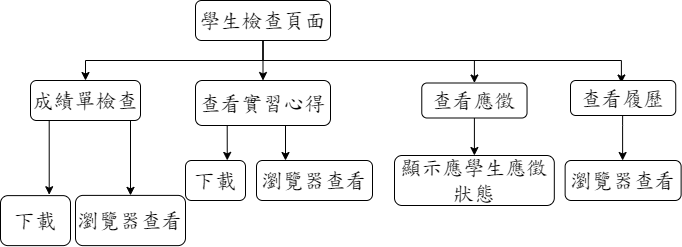

The diagram above was exported from draw.io. Its source (the exported page's mxGraphModel, read from the mxfile embedded in the PNG):
<mxGraphModel dx="1034" dy="382" grid="1" gridSize="10" guides="1" tooltips="1" connect="1" arrows="1" fold="1" page="1" pageScale="1" pageWidth="827" pageHeight="1169" math="0" shadow="0">
  <root>
    <mxCell id="WIyWlLk6GJQsqaUBKTNV-0" />
    <mxCell id="WIyWlLk6GJQsqaUBKTNV-1" parent="WIyWlLk6GJQsqaUBKTNV-0" />
    <mxCell id="qJmdKqx5YzZVqWUzrY0q-15" style="edgeStyle=orthogonalEdgeStyle;rounded=0;orthogonalLoop=1;jettySize=auto;html=1;exitX=0.5;exitY=1;exitDx=0;exitDy=0;entryX=0.5;entryY=0;entryDx=0;entryDy=0;fontFamily=DFKai-sb;fontSource=https%3A%2F%2Ffonts.googleapis.com%2Fcss%3Ffamily%3DDFKai-sb;fontSize=21;" parent="WIyWlLk6GJQsqaUBKTNV-1" source="WIyWlLk6GJQsqaUBKTNV-3" target="qJmdKqx5YzZVqWUzrY0q-14" edge="1">
      <mxGeometry relative="1" as="geometry" />
    </mxCell>
    <mxCell id="qJmdKqx5YzZVqWUzrY0q-16" style="edgeStyle=orthogonalEdgeStyle;rounded=0;orthogonalLoop=1;jettySize=auto;html=1;exitX=0.5;exitY=1;exitDx=0;exitDy=0;entryX=0.5;entryY=0;entryDx=0;entryDy=0;fontFamily=DFKai-sb;fontSource=https%3A%2F%2Ffonts.googleapis.com%2Fcss%3Ffamily%3DDFKai-sb;fontSize=21;" parent="WIyWlLk6GJQsqaUBKTNV-1" source="WIyWlLk6GJQsqaUBKTNV-3" target="qJmdKqx5YzZVqWUzrY0q-8" edge="1">
      <mxGeometry relative="1" as="geometry" />
    </mxCell>
    <mxCell id="wv_9jcmo_Vxo8Bo_SrcM-10" style="edgeStyle=orthogonalEdgeStyle;rounded=0;orthogonalLoop=1;jettySize=auto;html=1;exitX=0.5;exitY=1;exitDx=0;exitDy=0;entryX=0.5;entryY=0;entryDx=0;entryDy=0;fontFamily=DFKai-sb;fontSource=https%3A%2F%2Ffonts.googleapis.com%2Fcss%3Ffamily%3DDFKai-sb;fontSize=21;" parent="WIyWlLk6GJQsqaUBKTNV-1" source="WIyWlLk6GJQsqaUBKTNV-3" target="qJmdKqx5YzZVqWUzrY0q-13" edge="1">
      <mxGeometry relative="1" as="geometry">
        <Array as="points">
          <mxPoint x="363" y="150" />
          <mxPoint x="574" y="150" />
        </Array>
      </mxGeometry>
    </mxCell>
    <mxCell id="WIyWlLk6GJQsqaUBKTNV-3" value="&lt;font style=&quot;font-size: 21px;&quot; data-font-src=&quot;https://fonts.googleapis.com/css?family=DFKai-sb&quot;&gt;學生檢查頁面&lt;/font&gt;" style="rounded=1;whiteSpace=wrap;html=1;fontSize=21;glass=0;strokeWidth=1;shadow=0;fontFamily=DFKai-sb;fontSource=https%3A%2F%2Ffonts.googleapis.com%2Fcss%3Ffamily%3DDFKai-sb;" parent="WIyWlLk6GJQsqaUBKTNV-1" vertex="1">
      <mxGeometry x="295" y="90" width="135" height="40" as="geometry" />
    </mxCell>
    <mxCell id="DXywZ2llMyoONHlmL31g-3" style="edgeStyle=orthogonalEdgeStyle;rounded=0;orthogonalLoop=1;jettySize=auto;html=1;exitX=0.25;exitY=1;exitDx=0;exitDy=0;entryX=0.696;entryY=-0.018;entryDx=0;entryDy=0;entryPerimeter=0;fontSize=21;fontFamily=DFKai-sb;fontSource=https%3A%2F%2Ffonts.googleapis.com%2Fcss%3Ffamily%3DDFKai-sb;" parent="WIyWlLk6GJQsqaUBKTNV-1" source="qJmdKqx5YzZVqWUzrY0q-8" target="qJmdKqx5YzZVqWUzrY0q-62" edge="1">
      <mxGeometry relative="1" as="geometry">
        <mxPoint x="205" y="245" as="sourcePoint" />
        <Array as="points">
          <mxPoint x="149" y="210" />
        </Array>
      </mxGeometry>
    </mxCell>
    <mxCell id="-Up3N4MYLx41FIzPbnBT-13" style="edgeStyle=orthogonalEdgeStyle;rounded=0;orthogonalLoop=1;jettySize=auto;html=1;entryX=0.5;entryY=0;entryDx=0;entryDy=0;fontSize=21;fontFamily=DFKai-sb;fontSource=https%3A%2F%2Ffonts.googleapis.com%2Fcss%3Ffamily%3DDFKai-sb;" parent="WIyWlLk6GJQsqaUBKTNV-1" source="qJmdKqx5YzZVqWUzrY0q-8" target="qJmdKqx5YzZVqWUzrY0q-64" edge="1">
      <mxGeometry x="0.2513" y="10" relative="1" as="geometry">
        <Array as="points">
          <mxPoint x="230" y="285" />
        </Array>
        <mxPoint as="offset" />
      </mxGeometry>
    </mxCell>
    <mxCell id="qJmdKqx5YzZVqWUzrY0q-8" value="&lt;font style=&quot;font-size: 21px;&quot;&gt;成績單檢查&lt;/font&gt;" style="rounded=1;whiteSpace=wrap;html=1;fontSize=21;glass=0;strokeWidth=1;shadow=0;fontFamily=DFKai-sb;fontSource=https%3A%2F%2Ffonts.googleapis.com%2Fcss%3Ffamily%3DDFKai-sb;" parent="WIyWlLk6GJQsqaUBKTNV-1" vertex="1">
      <mxGeometry x="130" y="170" width="110" height="40" as="geometry" />
    </mxCell>
    <mxCell id="qJmdKqx5YzZVqWUzrY0q-23" style="edgeStyle=orthogonalEdgeStyle;rounded=0;orthogonalLoop=1;jettySize=auto;html=1;exitX=0.5;exitY=1;exitDx=0;exitDy=0;entryX=0.5;entryY=0;entryDx=0;entryDy=0;fontFamily=DFKai-sb;fontSource=https%3A%2F%2Ffonts.googleapis.com%2Fcss%3Ffamily%3DDFKai-sb;fontSize=21;" parent="WIyWlLk6GJQsqaUBKTNV-1" source="qJmdKqx5YzZVqWUzrY0q-13" target="qJmdKqx5YzZVqWUzrY0q-20" edge="1">
      <mxGeometry relative="1" as="geometry" />
    </mxCell>
    <mxCell id="qJmdKqx5YzZVqWUzrY0q-13" value="&lt;font style=&quot;font-size: 21px;&quot;&gt;查看應徵&lt;/font&gt;" style="rounded=1;whiteSpace=wrap;html=1;fontSize=21;glass=0;strokeWidth=1;shadow=0;fontFamily=DFKai-sb;fontSource=https%3A%2F%2Ffonts.googleapis.com%2Fcss%3Ffamily%3DDFKai-sb;" parent="WIyWlLk6GJQsqaUBKTNV-1" vertex="1">
      <mxGeometry x="521.28" y="172.5" width="105.25" height="35" as="geometry" />
    </mxCell>
    <mxCell id="DXywZ2llMyoONHlmL31g-13" style="edgeStyle=orthogonalEdgeStyle;rounded=0;orthogonalLoop=1;jettySize=auto;html=1;exitX=0.25;exitY=1;exitDx=0;exitDy=0;fontSize=21;fontFamily=DFKai-sb;fontSource=https%3A%2F%2Ffonts.googleapis.com%2Fcss%3Ffamily%3DDFKai-sb;" parent="WIyWlLk6GJQsqaUBKTNV-1" source="qJmdKqx5YzZVqWUzrY0q-14" edge="1">
      <mxGeometry relative="1" as="geometry">
        <mxPoint x="326.7441860465117" y="249.90697674418607" as="targetPoint" />
      </mxGeometry>
    </mxCell>
    <mxCell id="wv_9jcmo_Vxo8Bo_SrcM-12" style="edgeStyle=orthogonalEdgeStyle;rounded=0;orthogonalLoop=1;jettySize=auto;html=1;exitX=0.75;exitY=1;exitDx=0;exitDy=0;entryX=0.25;entryY=0;entryDx=0;entryDy=0;fontFamily=DFKai-sb;fontSource=https%3A%2F%2Ffonts.googleapis.com%2Fcss%3Ffamily%3DDFKai-sb;fontSize=21;" parent="WIyWlLk6GJQsqaUBKTNV-1" source="qJmdKqx5YzZVqWUzrY0q-14" target="qJmdKqx5YzZVqWUzrY0q-44" edge="1">
      <mxGeometry relative="1" as="geometry" />
    </mxCell>
    <mxCell id="qJmdKqx5YzZVqWUzrY0q-14" value="&lt;font style=&quot;font-size: 21px;&quot;&gt;查看實習心得&lt;/font&gt;" style="rounded=1;whiteSpace=wrap;html=1;fontSize=21;glass=0;strokeWidth=1;shadow=0;fontFamily=DFKai-sb;fontSource=https%3A%2F%2Ffonts.googleapis.com%2Fcss%3Ffamily%3DDFKai-sb;" parent="WIyWlLk6GJQsqaUBKTNV-1" vertex="1">
      <mxGeometry x="295" y="170" width="135" height="45" as="geometry" />
    </mxCell>
    <mxCell id="qJmdKqx5YzZVqWUzrY0q-20" value="&lt;font style=&quot;vertical-align: inherit;&quot;&gt;&lt;font style=&quot;vertical-align: inherit;&quot;&gt;顯示應學生應徵狀態&lt;/font&gt;&lt;/font&gt;" style="rounded=1;whiteSpace=wrap;html=1;fontSize=21;glass=0;strokeWidth=1;shadow=0;fontFamily=DFKai-sb;fontSource=https%3A%2F%2Ffonts.googleapis.com%2Fcss%3Ffamily%3DDFKai-sb;" parent="WIyWlLk6GJQsqaUBKTNV-1" vertex="1">
      <mxGeometry x="494" y="245" width="159.81" height="50" as="geometry" />
    </mxCell>
    <mxCell id="qJmdKqx5YzZVqWUzrY0q-42" value="下載" style="rounded=1;whiteSpace=wrap;html=1;fontSize=21;glass=0;strokeWidth=1;shadow=0;fontFamily=DFKai-sb;fontSource=https%3A%2F%2Ffonts.googleapis.com%2Fcss%3Ffamily%3DDFKai-sb;" parent="WIyWlLk6GJQsqaUBKTNV-1" vertex="1">
      <mxGeometry x="285" y="250" width="60" height="40" as="geometry" />
    </mxCell>
    <mxCell id="qJmdKqx5YzZVqWUzrY0q-44" value="瀏覽器查看" style="rounded=1;whiteSpace=wrap;html=1;fontSize=21;glass=0;strokeWidth=1;shadow=0;fontFamily=DFKai-sb;fontSource=https%3A%2F%2Ffonts.googleapis.com%2Fcss%3Ffamily%3DDFKai-sb;" parent="WIyWlLk6GJQsqaUBKTNV-1" vertex="1">
      <mxGeometry x="356" y="250" width="116" height="40" as="geometry" />
    </mxCell>
    <mxCell id="qJmdKqx5YzZVqWUzrY0q-62" value="下載" style="rounded=1;whiteSpace=wrap;html=1;fontSize=21;glass=0;strokeWidth=1;shadow=0;fontFamily=DFKai-sb;fontSource=https%3A%2F%2Ffonts.googleapis.com%2Fcss%3Ffamily%3DDFKai-sb;" parent="WIyWlLk6GJQsqaUBKTNV-1" vertex="1">
      <mxGeometry x="100" y="285.12" width="70" height="50" as="geometry" />
    </mxCell>
    <mxCell id="qJmdKqx5YzZVqWUzrY0q-64" value="瀏覽器查看" style="rounded=1;whiteSpace=wrap;html=1;fontSize=21;glass=0;strokeWidth=1;shadow=0;fontFamily=DFKai-sb;fontSource=https%3A%2F%2Ffonts.googleapis.com%2Fcss%3Ffamily%3DDFKai-sb;" parent="WIyWlLk6GJQsqaUBKTNV-1" vertex="1">
      <mxGeometry x="175" y="284.89" width="110" height="50.23" as="geometry" />
    </mxCell>
    <mxCell id="SBZ9Pz0jlOyH1AjcTVTJ-1" style="edgeStyle=orthogonalEdgeStyle;rounded=0;orthogonalLoop=1;jettySize=auto;html=1;entryX=0.5;entryY=0;entryDx=0;entryDy=0;fontFamily=DFKai-sb;fontSource=https%3A%2F%2Ffonts.googleapis.com%2Fcss%3Ffamily%3DDFKai-sb;fontSize=21;" edge="1" parent="WIyWlLk6GJQsqaUBKTNV-1">
      <mxGeometry relative="1" as="geometry">
        <Array as="points">
          <mxPoint x="510" y="150" />
          <mxPoint x="721" y="150" />
        </Array>
        <mxPoint x="617" y="150" as="sourcePoint" />
        <mxPoint x="720.905" y="172.5" as="targetPoint" />
      </mxGeometry>
    </mxCell>
    <mxCell id="SBZ9Pz0jlOyH1AjcTVTJ-2" value="&lt;font style=&quot;font-size: 21px;&quot;&gt;&lt;font style=&quot;vertical-align: inherit;&quot;&gt;&lt;font style=&quot;vertical-align: inherit;&quot;&gt;查看履歷&lt;/font&gt;&lt;/font&gt;&lt;/font&gt;" style="rounded=1;whiteSpace=wrap;html=1;fontSize=21;glass=0;strokeWidth=1;shadow=0;fontFamily=DFKai-sb;fontSource=https%3A%2F%2Ffonts.googleapis.com%2Fcss%3Ffamily%3DDFKai-sb;" vertex="1" parent="WIyWlLk6GJQsqaUBKTNV-1">
      <mxGeometry x="670" y="170" width="105.25" height="35" as="geometry" />
    </mxCell>
    <mxCell id="SBZ9Pz0jlOyH1AjcTVTJ-4" value="瀏覽器查看" style="rounded=1;whiteSpace=wrap;html=1;fontSize=21;glass=0;strokeWidth=1;shadow=0;fontFamily=DFKai-sb;fontSource=https%3A%2F%2Ffonts.googleapis.com%2Fcss%3Ffamily%3DDFKai-sb;" vertex="1" parent="WIyWlLk6GJQsqaUBKTNV-1">
      <mxGeometry x="664.63" y="250" width="116" height="40" as="geometry" />
    </mxCell>
    <mxCell id="SBZ9Pz0jlOyH1AjcTVTJ-7" style="edgeStyle=orthogonalEdgeStyle;rounded=0;orthogonalLoop=1;jettySize=auto;html=1;fontSize=21;fontFamily=DFKai-sb;fontSource=https%3A%2F%2Ffonts.googleapis.com%2Fcss%3Ffamily%3DDFKai-sb;entryX=0.5;entryY=0;entryDx=0;entryDy=0;" edge="1" parent="WIyWlLk6GJQsqaUBKTNV-1">
      <mxGeometry relative="1" as="geometry">
        <mxPoint x="722.13" y="250" as="targetPoint" />
        <mxPoint x="722.13" y="205" as="sourcePoint" />
        <Array as="points">
          <mxPoint x="722.13" y="215" />
          <mxPoint x="722.13" y="215" />
        </Array>
      </mxGeometry>
    </mxCell>
  </root>
</mxGraphModel>